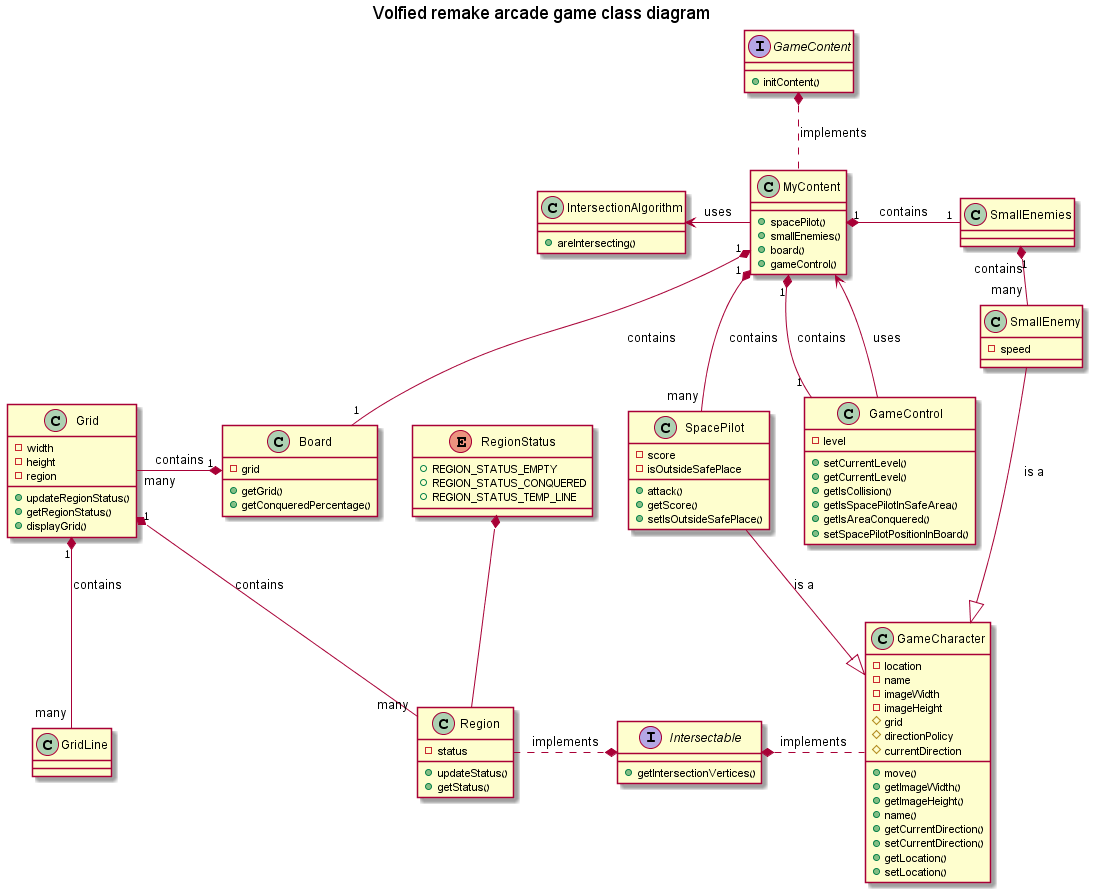

The diagram above was rendered by PlantUML. Its source (embedded in the PNG):
@startuml

title Volfied remake arcade game class diagram

interface GameContent {
	+initContent()
}

class MyContent {
	+spacePilot()
	+smallEnemies()
	+board()
	+gameControl()
}

MyContent .up.* GameContent : implements

interface Intersectable {
	+ getIntersectionVertices()
}

class IntersectionAlgorithm {
	+areIntersecting()
}

enum RegionStatus {
	+REGION_STATUS_EMPTY
	+REGION_STATUS_CONQUERED
	+REGION_STATUS_TEMP_LINE
}

class Region {
	-status

	+updateStatus()
	+getStatus()
}

Region .right-.* Intersectable : implements

RegionStatus *-- Region


class GridLine {
}

class Grid {
	-width
	-height
	-region

	+updateRegionStatus()
	+getRegionStatus()
	+displayGrid()
}

Grid "1" *-down- "many" Region : contains
Grid "1" *-down- "many" GridLine : contains

class Board {
	-grid

	+getGrid()
	+getConqueredPercentage()
}

Board "1" *-left- "many" Grid : contains

class SpacePilot {
	-score
	-isOutsideSafePlace

	+attack()
	+getScore()
	+setIsOutsideSafePlace()
}

class SmallEnemy {
	-speed
}

class GameCharacter {
	-location
	-name
	-imageWidth
	-imageHeight
	#grid
	#directionPolicy
	#currentDirection

	+move()
	+getImageWidth()
	+getImageHeight()
	+name()
	+getCurrentDirection()
	+setCurrentDirection()
	+getLocation()
	+setLocation()
}


SpacePilot -down-|> GameCharacter  : is a
SmallEnemy -down-|> GameCharacter  : is a
GameCharacter .left.* Intersectable : implements

class SmallEnemies {
}

SmallEnemies "1" *-right- "many" SmallEnemy : contains

class GameControl {
	-level

	+setCurrentLevel()
	+getCurrentLevel()
	+getIsCollision()
	+getIsSpacePilotInSafeArea()
	+getIsAreaConquered()
	+setSpacePilotPositionInBoard()	
}

MyContent "1" *-- "1" GameControl : contains
MyContent "1" *-- "1" Board : contains
MyContent "1" *-- "many" SpacePilot : contains
MyContent "1" *-right- "1" SmallEnemies : contains
MyContent -left-> IntersectionAlgorithm : uses

GameControl --> MyContent : uses


@enduml